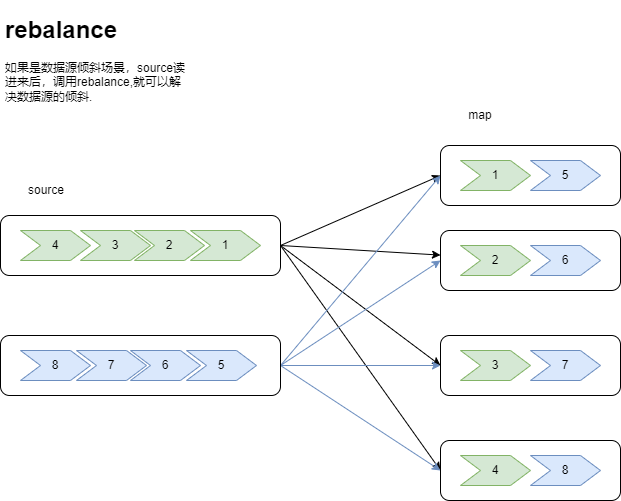

The diagram above was exported from draw.io. Its source (the exported page's mxGraphModel, read from the mxfile embedded in the PNG):
<mxGraphModel dx="2074" dy="1239" grid="1" gridSize="10" guides="1" tooltips="1" connect="1" arrows="1" fold="1" page="1" pageScale="1" pageWidth="827" pageHeight="1169" math="0" shadow="0">
  <root>
    <mxCell id="0" />
    <mxCell id="1" parent="0" />
    <mxCell id="6Hp-hGcciYgutt1WcVdd-1" value="source" style="text;html=1;strokeColor=none;fillColor=none;align=center;verticalAlign=middle;whiteSpace=wrap;rounded=0;" vertex="1" parent="1">
      <mxGeometry x="66" y="660" width="60" height="30" as="geometry" />
    </mxCell>
    <mxCell id="6Hp-hGcciYgutt1WcVdd-17" style="rounded=0;orthogonalLoop=1;jettySize=auto;html=1;entryX=0;entryY=0.5;entryDx=0;entryDy=0;exitX=1;exitY=0.5;exitDx=0;exitDy=0;" edge="1" parent="1" source="6Hp-hGcciYgutt1WcVdd-2" target="6Hp-hGcciYgutt1WcVdd-10">
      <mxGeometry relative="1" as="geometry" />
    </mxCell>
    <mxCell id="6Hp-hGcciYgutt1WcVdd-18" style="rounded=0;orthogonalLoop=1;jettySize=auto;html=1;exitX=1;exitY=0.5;exitDx=0;exitDy=0;" edge="1" parent="1" source="6Hp-hGcciYgutt1WcVdd-2" target="6Hp-hGcciYgutt1WcVdd-11">
      <mxGeometry relative="1" as="geometry" />
    </mxCell>
    <mxCell id="6Hp-hGcciYgutt1WcVdd-19" style="rounded=0;orthogonalLoop=1;jettySize=auto;html=1;entryX=0;entryY=0.5;entryDx=0;entryDy=0;exitX=1;exitY=0.5;exitDx=0;exitDy=0;" edge="1" parent="1" source="6Hp-hGcciYgutt1WcVdd-2" target="6Hp-hGcciYgutt1WcVdd-12">
      <mxGeometry relative="1" as="geometry" />
    </mxCell>
    <mxCell id="6Hp-hGcciYgutt1WcVdd-20" style="rounded=0;orthogonalLoop=1;jettySize=auto;html=1;entryX=0;entryY=0.5;entryDx=0;entryDy=0;exitX=1;exitY=0.5;exitDx=0;exitDy=0;" edge="1" parent="1" source="6Hp-hGcciYgutt1WcVdd-2" target="6Hp-hGcciYgutt1WcVdd-13">
      <mxGeometry relative="1" as="geometry" />
    </mxCell>
    <mxCell id="6Hp-hGcciYgutt1WcVdd-2" value="" style="rounded=1;whiteSpace=wrap;html=1;" vertex="1" parent="1">
      <mxGeometry x="50" y="700" width="280" height="60" as="geometry" />
    </mxCell>
    <mxCell id="6Hp-hGcciYgutt1WcVdd-29" style="rounded=0;orthogonalLoop=1;jettySize=auto;html=1;entryX=0;entryY=0.5;entryDx=0;entryDy=0;fillColor=#dae8fc;strokeColor=#6c8ebf;exitX=1;exitY=0.5;exitDx=0;exitDy=0;" edge="1" parent="1" source="6Hp-hGcciYgutt1WcVdd-3" target="6Hp-hGcciYgutt1WcVdd-10">
      <mxGeometry relative="1" as="geometry" />
    </mxCell>
    <mxCell id="6Hp-hGcciYgutt1WcVdd-30" style="rounded=0;orthogonalLoop=1;jettySize=auto;html=1;entryX=0;entryY=0.5;entryDx=0;entryDy=0;fillColor=#dae8fc;strokeColor=#6c8ebf;exitX=1;exitY=0.5;exitDx=0;exitDy=0;" edge="1" parent="1" source="6Hp-hGcciYgutt1WcVdd-3" target="6Hp-hGcciYgutt1WcVdd-11">
      <mxGeometry relative="1" as="geometry" />
    </mxCell>
    <mxCell id="6Hp-hGcciYgutt1WcVdd-31" style="rounded=0;orthogonalLoop=1;jettySize=auto;html=1;entryX=0;entryY=0.5;entryDx=0;entryDy=0;fillColor=#dae8fc;strokeColor=#6c8ebf;exitX=1;exitY=0.5;exitDx=0;exitDy=0;" edge="1" parent="1" source="6Hp-hGcciYgutt1WcVdd-3" target="6Hp-hGcciYgutt1WcVdd-12">
      <mxGeometry relative="1" as="geometry" />
    </mxCell>
    <mxCell id="6Hp-hGcciYgutt1WcVdd-32" style="edgeStyle=none;rounded=0;orthogonalLoop=1;jettySize=auto;html=1;entryX=0;entryY=0.5;entryDx=0;entryDy=0;exitX=1;exitY=0.5;exitDx=0;exitDy=0;fillColor=#dae8fc;strokeColor=#6c8ebf;" edge="1" parent="1" source="6Hp-hGcciYgutt1WcVdd-3" target="6Hp-hGcciYgutt1WcVdd-13">
      <mxGeometry relative="1" as="geometry" />
    </mxCell>
    <mxCell id="6Hp-hGcciYgutt1WcVdd-3" value="" style="rounded=1;whiteSpace=wrap;html=1;" vertex="1" parent="1">
      <mxGeometry x="50" y="820" width="280" height="60" as="geometry" />
    </mxCell>
    <mxCell id="6Hp-hGcciYgutt1WcVdd-4" value="1" style="shape=step;perimeter=stepPerimeter;whiteSpace=wrap;html=1;fixedSize=1;fillColor=#d5e8d4;strokeColor=#82b366;" vertex="1" parent="1">
      <mxGeometry x="240" y="715" width="70" height="30" as="geometry" />
    </mxCell>
    <mxCell id="6Hp-hGcciYgutt1WcVdd-5" value="2" style="shape=step;perimeter=stepPerimeter;whiteSpace=wrap;html=1;fixedSize=1;fillColor=#d5e8d4;strokeColor=#82b366;" vertex="1" parent="1">
      <mxGeometry x="184" y="715" width="70" height="30" as="geometry" />
    </mxCell>
    <mxCell id="6Hp-hGcciYgutt1WcVdd-6" value="3" style="shape=step;perimeter=stepPerimeter;whiteSpace=wrap;html=1;fixedSize=1;fillColor=#d5e8d4;strokeColor=#82b366;" vertex="1" parent="1">
      <mxGeometry x="130" y="715" width="70" height="30" as="geometry" />
    </mxCell>
    <mxCell id="6Hp-hGcciYgutt1WcVdd-7" value="5" style="shape=step;perimeter=stepPerimeter;whiteSpace=wrap;html=1;fixedSize=1;fillColor=#dae8fc;strokeColor=#6c8ebf;" vertex="1" parent="1">
      <mxGeometry x="236" y="835" width="70" height="30" as="geometry" />
    </mxCell>
    <mxCell id="6Hp-hGcciYgutt1WcVdd-8" value="6" style="shape=step;perimeter=stepPerimeter;whiteSpace=wrap;html=1;fixedSize=1;fillColor=#dae8fc;strokeColor=#6c8ebf;" vertex="1" parent="1">
      <mxGeometry x="180" y="835" width="70" height="30" as="geometry" />
    </mxCell>
    <mxCell id="6Hp-hGcciYgutt1WcVdd-9" value="7" style="shape=step;perimeter=stepPerimeter;whiteSpace=wrap;html=1;fixedSize=1;fillColor=#dae8fc;strokeColor=#6c8ebf;" vertex="1" parent="1">
      <mxGeometry x="126" y="835" width="70" height="30" as="geometry" />
    </mxCell>
    <mxCell id="6Hp-hGcciYgutt1WcVdd-10" value="" style="rounded=1;whiteSpace=wrap;html=1;" vertex="1" parent="1">
      <mxGeometry x="490" y="630" width="180" height="60" as="geometry" />
    </mxCell>
    <mxCell id="6Hp-hGcciYgutt1WcVdd-11" value="" style="rounded=1;whiteSpace=wrap;html=1;" vertex="1" parent="1">
      <mxGeometry x="490" y="715" width="180" height="60" as="geometry" />
    </mxCell>
    <mxCell id="6Hp-hGcciYgutt1WcVdd-12" value="" style="rounded=1;whiteSpace=wrap;html=1;" vertex="1" parent="1">
      <mxGeometry x="490" y="820" width="180" height="60" as="geometry" />
    </mxCell>
    <mxCell id="6Hp-hGcciYgutt1WcVdd-13" value="" style="rounded=1;whiteSpace=wrap;html=1;" vertex="1" parent="1">
      <mxGeometry x="490" y="925" width="180" height="60" as="geometry" />
    </mxCell>
    <mxCell id="6Hp-hGcciYgutt1WcVdd-14" value="4" style="shape=step;perimeter=stepPerimeter;whiteSpace=wrap;html=1;fixedSize=1;fillColor=#d5e8d4;strokeColor=#82b366;" vertex="1" parent="1">
      <mxGeometry x="70" y="715" width="70" height="30" as="geometry" />
    </mxCell>
    <mxCell id="6Hp-hGcciYgutt1WcVdd-15" value="8" style="shape=step;perimeter=stepPerimeter;whiteSpace=wrap;html=1;fixedSize=1;fillColor=#dae8fc;strokeColor=#6c8ebf;" vertex="1" parent="1">
      <mxGeometry x="70" y="835" width="70" height="30" as="geometry" />
    </mxCell>
    <mxCell id="6Hp-hGcciYgutt1WcVdd-16" value="map" style="text;html=1;strokeColor=none;fillColor=none;align=center;verticalAlign=middle;whiteSpace=wrap;rounded=0;" vertex="1" parent="1">
      <mxGeometry x="500" y="585" width="60" height="30" as="geometry" />
    </mxCell>
    <mxCell id="6Hp-hGcciYgutt1WcVdd-21" value="4" style="shape=step;perimeter=stepPerimeter;whiteSpace=wrap;html=1;fixedSize=1;fillColor=#d5e8d4;strokeColor=#82b366;" vertex="1" parent="1">
      <mxGeometry x="510" y="940" width="70" height="30" as="geometry" />
    </mxCell>
    <mxCell id="6Hp-hGcciYgutt1WcVdd-22" value="3" style="shape=step;perimeter=stepPerimeter;whiteSpace=wrap;html=1;fixedSize=1;fillColor=#d5e8d4;strokeColor=#82b366;" vertex="1" parent="1">
      <mxGeometry x="510" y="835" width="70" height="30" as="geometry" />
    </mxCell>
    <mxCell id="6Hp-hGcciYgutt1WcVdd-23" value="2" style="shape=step;perimeter=stepPerimeter;whiteSpace=wrap;html=1;fixedSize=1;fillColor=#d5e8d4;strokeColor=#82b366;" vertex="1" parent="1">
      <mxGeometry x="510" y="730" width="70" height="30" as="geometry" />
    </mxCell>
    <mxCell id="6Hp-hGcciYgutt1WcVdd-24" value="1" style="shape=step;perimeter=stepPerimeter;whiteSpace=wrap;html=1;fixedSize=1;fillColor=#d5e8d4;strokeColor=#82b366;" vertex="1" parent="1">
      <mxGeometry x="510" y="645" width="70" height="30" as="geometry" />
    </mxCell>
    <mxCell id="6Hp-hGcciYgutt1WcVdd-25" value="8" style="shape=step;perimeter=stepPerimeter;whiteSpace=wrap;html=1;fixedSize=1;fillColor=#dae8fc;strokeColor=#6c8ebf;" vertex="1" parent="1">
      <mxGeometry x="580" y="940" width="70" height="30" as="geometry" />
    </mxCell>
    <mxCell id="6Hp-hGcciYgutt1WcVdd-26" value="7" style="shape=step;perimeter=stepPerimeter;whiteSpace=wrap;html=1;fixedSize=1;fillColor=#dae8fc;strokeColor=#6c8ebf;" vertex="1" parent="1">
      <mxGeometry x="580" y="835" width="70" height="30" as="geometry" />
    </mxCell>
    <mxCell id="6Hp-hGcciYgutt1WcVdd-27" value="6" style="shape=step;perimeter=stepPerimeter;whiteSpace=wrap;html=1;fixedSize=1;fillColor=#dae8fc;strokeColor=#6c8ebf;" vertex="1" parent="1">
      <mxGeometry x="580" y="730" width="70" height="30" as="geometry" />
    </mxCell>
    <mxCell id="6Hp-hGcciYgutt1WcVdd-28" value="5" style="shape=step;perimeter=stepPerimeter;whiteSpace=wrap;html=1;fixedSize=1;fillColor=#dae8fc;strokeColor=#6c8ebf;" vertex="1" parent="1">
      <mxGeometry x="580" y="645" width="70" height="30" as="geometry" />
    </mxCell>
    <mxCell id="6Hp-hGcciYgutt1WcVdd-33" value="&lt;h1&gt;rebalance&lt;/h1&gt;&lt;p&gt;如果是数据源倾斜场景，source读进来后，调用rebalance,就可以解决数据源的倾斜.&lt;/p&gt;" style="text;html=1;strokeColor=none;fillColor=none;spacing=5;spacingTop=-20;whiteSpace=wrap;overflow=hidden;rounded=0;" vertex="1" parent="1">
      <mxGeometry x="50" y="495" width="190" height="120" as="geometry" />
    </mxCell>
  </root>
</mxGraphModel>